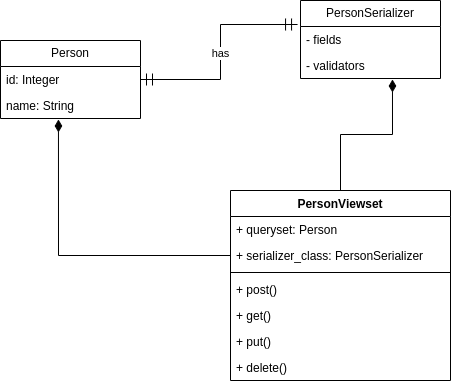

The diagram above was exported from draw.io. Its source (the exported page's mxGraphModel, read from the mxfile embedded in the PNG):
<mxGraphModel dx="1434" dy="838" grid="1" gridSize="10" guides="1" tooltips="1" connect="1" arrows="1" fold="1" page="1" pageScale="1" pageWidth="850" pageHeight="1100" math="0" shadow="0">
  <root>
    <mxCell id="0" />
    <mxCell id="1" parent="0" />
    <mxCell id="IRynrwRSSaPgWnF2TNLL-1" value="Person" style="swimlane;fontStyle=0;childLayout=stackLayout;horizontal=1;startSize=26;fillColor=none;horizontalStack=0;resizeParent=1;resizeParentMax=0;resizeLast=0;collapsible=1;marginBottom=0;whiteSpace=wrap;html=1;" vertex="1" parent="1">
      <mxGeometry y="110" width="140" height="78" as="geometry" />
    </mxCell>
    <mxCell id="IRynrwRSSaPgWnF2TNLL-2" value="id: Integer" style="text;strokeColor=none;fillColor=none;align=left;verticalAlign=top;spacingLeft=4;spacingRight=4;overflow=hidden;rotatable=0;points=[[0,0.5],[1,0.5]];portConstraint=eastwest;whiteSpace=wrap;html=1;" vertex="1" parent="IRynrwRSSaPgWnF2TNLL-1">
      <mxGeometry y="26" width="140" height="26" as="geometry" />
    </mxCell>
    <mxCell id="IRynrwRSSaPgWnF2TNLL-3" value="name: String" style="text;strokeColor=none;fillColor=none;align=left;verticalAlign=top;spacingLeft=4;spacingRight=4;overflow=hidden;rotatable=0;points=[[0,0.5],[1,0.5]];portConstraint=eastwest;whiteSpace=wrap;html=1;" vertex="1" parent="IRynrwRSSaPgWnF2TNLL-1">
      <mxGeometry y="52" width="140" height="26" as="geometry" />
    </mxCell>
    <mxCell id="IRynrwRSSaPgWnF2TNLL-5" value="PersonSerializer" style="swimlane;fontStyle=0;childLayout=stackLayout;horizontal=1;startSize=26;fillColor=none;horizontalStack=0;resizeParent=1;resizeParentMax=0;resizeLast=0;collapsible=1;marginBottom=0;whiteSpace=wrap;html=1;" vertex="1" parent="1">
      <mxGeometry x="300" y="70" width="140" height="78" as="geometry" />
    </mxCell>
    <mxCell id="IRynrwRSSaPgWnF2TNLL-6" value="- fields" style="text;strokeColor=none;fillColor=none;align=left;verticalAlign=top;spacingLeft=4;spacingRight=4;overflow=hidden;rotatable=0;points=[[0,0.5],[1,0.5]];portConstraint=eastwest;whiteSpace=wrap;html=1;" vertex="1" parent="IRynrwRSSaPgWnF2TNLL-5">
      <mxGeometry y="26" width="140" height="26" as="geometry" />
    </mxCell>
    <mxCell id="IRynrwRSSaPgWnF2TNLL-7" value="- validators" style="text;strokeColor=none;fillColor=none;align=left;verticalAlign=top;spacingLeft=4;spacingRight=4;overflow=hidden;rotatable=0;points=[[0,0.5],[1,0.5]];portConstraint=eastwest;whiteSpace=wrap;html=1;" vertex="1" parent="IRynrwRSSaPgWnF2TNLL-5">
      <mxGeometry y="52" width="140" height="26" as="geometry" />
    </mxCell>
    <mxCell id="IRynrwRSSaPgWnF2TNLL-16" value="has" style="edgeStyle=orthogonalEdgeStyle;rounded=0;orthogonalLoop=1;jettySize=auto;html=1;exitX=1;exitY=0.5;exitDx=0;exitDy=0;entryX=-0.021;entryY=-0.077;entryDx=0;entryDy=0;entryPerimeter=0;endArrow=ERmandOne;endFill=0;startArrow=ERmandOne;startFill=0;endSize=10;startSize=10;" edge="1" parent="1" source="IRynrwRSSaPgWnF2TNLL-2" target="IRynrwRSSaPgWnF2TNLL-6">
      <mxGeometry relative="1" as="geometry" />
    </mxCell>
    <mxCell id="IRynrwRSSaPgWnF2TNLL-26" style="edgeStyle=orthogonalEdgeStyle;rounded=0;orthogonalLoop=1;jettySize=auto;html=1;exitX=0.5;exitY=0;exitDx=0;exitDy=0;entryX=0.657;entryY=1.038;entryDx=0;entryDy=0;entryPerimeter=0;endArrow=diamondThin;endFill=1;endSize=10;" edge="1" parent="1" source="IRynrwRSSaPgWnF2TNLL-17" target="IRynrwRSSaPgWnF2TNLL-7">
      <mxGeometry relative="1" as="geometry" />
    </mxCell>
    <mxCell id="IRynrwRSSaPgWnF2TNLL-17" value="PersonViewset" style="swimlane;fontStyle=1;align=center;verticalAlign=top;childLayout=stackLayout;horizontal=1;startSize=26;horizontalStack=0;resizeParent=1;resizeParentMax=0;resizeLast=0;collapsible=1;marginBottom=0;whiteSpace=wrap;html=1;" vertex="1" parent="1">
      <mxGeometry x="230" y="260" width="220" height="190" as="geometry" />
    </mxCell>
    <mxCell id="IRynrwRSSaPgWnF2TNLL-21" value="+ queryset: Person" style="text;strokeColor=none;fillColor=none;align=left;verticalAlign=top;spacingLeft=4;spacingRight=4;overflow=hidden;rotatable=0;points=[[0,0.5],[1,0.5]];portConstraint=eastwest;whiteSpace=wrap;html=1;" vertex="1" parent="IRynrwRSSaPgWnF2TNLL-17">
      <mxGeometry y="26" width="220" height="26" as="geometry" />
    </mxCell>
    <mxCell id="IRynrwRSSaPgWnF2TNLL-18" value="+ serializer_class: PersonSerializer" style="text;strokeColor=none;fillColor=none;align=left;verticalAlign=top;spacingLeft=4;spacingRight=4;overflow=hidden;rotatable=0;points=[[0,0.5],[1,0.5]];portConstraint=eastwest;whiteSpace=wrap;html=1;" vertex="1" parent="IRynrwRSSaPgWnF2TNLL-17">
      <mxGeometry y="52" width="220" height="26" as="geometry" />
    </mxCell>
    <mxCell id="IRynrwRSSaPgWnF2TNLL-19" value="" style="line;strokeWidth=1;fillColor=none;align=left;verticalAlign=middle;spacingTop=-1;spacingLeft=3;spacingRight=3;rotatable=0;labelPosition=right;points=[];portConstraint=eastwest;strokeColor=inherit;" vertex="1" parent="IRynrwRSSaPgWnF2TNLL-17">
      <mxGeometry y="78" width="220" height="8" as="geometry" />
    </mxCell>
    <mxCell id="IRynrwRSSaPgWnF2TNLL-22" value="+ post()" style="text;strokeColor=none;fillColor=none;align=left;verticalAlign=top;spacingLeft=4;spacingRight=4;overflow=hidden;rotatable=0;points=[[0,0.5],[1,0.5]];portConstraint=eastwest;whiteSpace=wrap;html=1;" vertex="1" parent="IRynrwRSSaPgWnF2TNLL-17">
      <mxGeometry y="86" width="220" height="26" as="geometry" />
    </mxCell>
    <mxCell id="IRynrwRSSaPgWnF2TNLL-20" value="+ get()" style="text;strokeColor=none;fillColor=none;align=left;verticalAlign=top;spacingLeft=4;spacingRight=4;overflow=hidden;rotatable=0;points=[[0,0.5],[1,0.5]];portConstraint=eastwest;whiteSpace=wrap;html=1;" vertex="1" parent="IRynrwRSSaPgWnF2TNLL-17">
      <mxGeometry y="112" width="220" height="26" as="geometry" />
    </mxCell>
    <mxCell id="IRynrwRSSaPgWnF2TNLL-23" value="+ put()" style="text;strokeColor=none;fillColor=none;align=left;verticalAlign=top;spacingLeft=4;spacingRight=4;overflow=hidden;rotatable=0;points=[[0,0.5],[1,0.5]];portConstraint=eastwest;whiteSpace=wrap;html=1;" vertex="1" parent="IRynrwRSSaPgWnF2TNLL-17">
      <mxGeometry y="138" width="220" height="26" as="geometry" />
    </mxCell>
    <mxCell id="IRynrwRSSaPgWnF2TNLL-24" value="+ delete()" style="text;strokeColor=none;fillColor=none;align=left;verticalAlign=top;spacingLeft=4;spacingRight=4;overflow=hidden;rotatable=0;points=[[0,0.5],[1,0.5]];portConstraint=eastwest;whiteSpace=wrap;html=1;" vertex="1" parent="IRynrwRSSaPgWnF2TNLL-17">
      <mxGeometry y="164" width="220" height="26" as="geometry" />
    </mxCell>
    <mxCell id="IRynrwRSSaPgWnF2TNLL-25" style="edgeStyle=orthogonalEdgeStyle;rounded=0;orthogonalLoop=1;jettySize=auto;html=1;exitX=0;exitY=0.5;exitDx=0;exitDy=0;entryX=0.414;entryY=1.038;entryDx=0;entryDy=0;entryPerimeter=0;endArrow=diamondThin;endFill=1;endSize=10;" edge="1" parent="1" source="IRynrwRSSaPgWnF2TNLL-18" target="IRynrwRSSaPgWnF2TNLL-3">
      <mxGeometry relative="1" as="geometry" />
    </mxCell>
  </root>
</mxGraphModel>